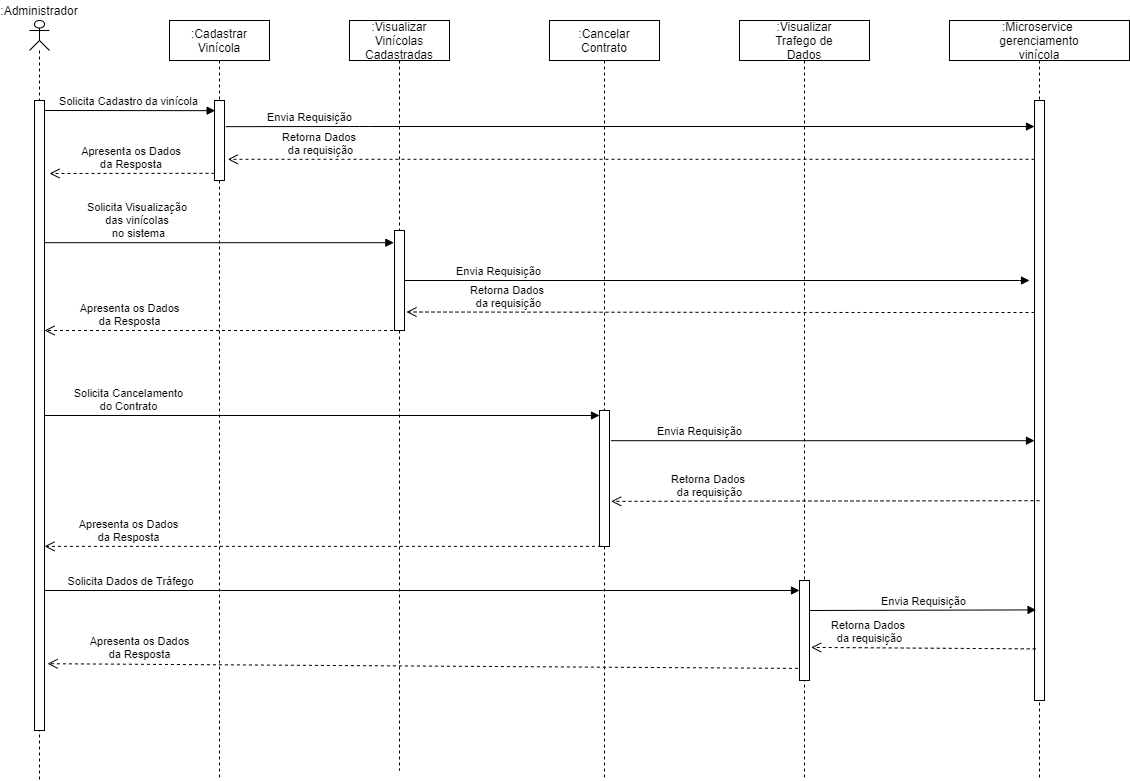

The diagram above was exported from draw.io. Its source (the exported page's mxGraphModel, read from the mxfile embedded in the PNG):
<mxGraphModel dx="2076" dy="1160" grid="1" gridSize="10" guides="1" tooltips="1" connect="1" arrows="1" fold="1" page="1" pageScale="1" pageWidth="1169" pageHeight="827" math="0" shadow="0">
  <root>
    <mxCell id="0" />
    <mxCell id="1" parent="0" />
    <mxCell id="8afnM62LjqQWX1kdNBDl-3" value=":Cancelar&lt;br&gt;Contrato" style="shape=umlLifeline;perimeter=lifelinePerimeter;whiteSpace=wrap;html=1;container=1;collapsible=0;recursiveResize=0;outlineConnect=0;" vertex="1" parent="1">
      <mxGeometry x="560" y="40" width="110" height="760" as="geometry" />
    </mxCell>
    <mxCell id="8afnM62LjqQWX1kdNBDl-10" value="" style="html=1;points=[];perimeter=orthogonalPerimeter;" vertex="1" parent="8afnM62LjqQWX1kdNBDl-3">
      <mxGeometry x="50" y="390" width="10" height="136" as="geometry" />
    </mxCell>
    <mxCell id="8afnM62LjqQWX1kdNBDl-4" value=":Visualizar&lt;br&gt;Trafego de&lt;br&gt;Dados" style="shape=umlLifeline;perimeter=lifelinePerimeter;whiteSpace=wrap;html=1;container=1;collapsible=0;recursiveResize=0;outlineConnect=0;" vertex="1" parent="1">
      <mxGeometry x="750" y="40" width="130" height="760" as="geometry" />
    </mxCell>
    <mxCell id="8afnM62LjqQWX1kdNBDl-11" value="" style="html=1;points=[];perimeter=orthogonalPerimeter;" vertex="1" parent="8afnM62LjqQWX1kdNBDl-4">
      <mxGeometry x="60" y="560" width="10" height="100" as="geometry" />
    </mxCell>
    <mxCell id="8afnM62LjqQWX1kdNBDl-5" value=":Microservice&amp;nbsp;&lt;br&gt;gerenciamento&lt;br&gt;vinícola" style="shape=umlLifeline;perimeter=lifelinePerimeter;whiteSpace=wrap;html=1;container=1;collapsible=0;recursiveResize=0;outlineConnect=0;" vertex="1" parent="1">
      <mxGeometry x="960" y="40" width="180" height="760" as="geometry" />
    </mxCell>
    <mxCell id="8afnM62LjqQWX1kdNBDl-12" value="" style="html=1;points=[];perimeter=orthogonalPerimeter;" vertex="1" parent="8afnM62LjqQWX1kdNBDl-5">
      <mxGeometry x="85" y="80" width="10" height="600" as="geometry" />
    </mxCell>
    <mxCell id="8afnM62LjqQWX1kdNBDl-13" value=":Visualizar&lt;br&gt;Vinícolas&lt;br&gt;Cadastradas" style="shape=umlLifeline;perimeter=lifelinePerimeter;whiteSpace=wrap;html=1;container=1;collapsible=0;recursiveResize=0;outlineConnect=0;" vertex="1" parent="1">
      <mxGeometry x="360" y="40" width="100" height="750" as="geometry" />
    </mxCell>
    <mxCell id="8afnM62LjqQWX1kdNBDl-32" value="" style="html=1;points=[];perimeter=orthogonalPerimeter;" vertex="1" parent="8afnM62LjqQWX1kdNBDl-13">
      <mxGeometry x="45" y="210" width="10" height="100" as="geometry" />
    </mxCell>
    <mxCell id="8afnM62LjqQWX1kdNBDl-14" value=":Cadastrar&lt;br&gt;Vinícola" style="shape=umlLifeline;perimeter=lifelinePerimeter;whiteSpace=wrap;html=1;container=1;collapsible=0;recursiveResize=0;outlineConnect=0;" vertex="1" parent="1">
      <mxGeometry x="180" y="40" width="100" height="760" as="geometry" />
    </mxCell>
    <mxCell id="8afnM62LjqQWX1kdNBDl-27" value="" style="html=1;points=[];perimeter=orthogonalPerimeter;" vertex="1" parent="8afnM62LjqQWX1kdNBDl-14">
      <mxGeometry x="45" y="80" width="10" height="80" as="geometry" />
    </mxCell>
    <mxCell id="8afnM62LjqQWX1kdNBDl-16" value="" style="shape=umlLifeline;participant=umlActor;perimeter=lifelinePerimeter;whiteSpace=wrap;html=1;container=1;collapsible=0;recursiveResize=0;verticalAlign=top;spacingTop=36;outlineConnect=0;size=30;" vertex="1" parent="1">
      <mxGeometry x="40" y="40" width="20" height="760" as="geometry" />
    </mxCell>
    <mxCell id="8afnM62LjqQWX1kdNBDl-21" value="" style="html=1;points=[];perimeter=orthogonalPerimeter;" vertex="1" parent="1">
      <mxGeometry x="45" y="120" width="10" height="630" as="geometry" />
    </mxCell>
    <mxCell id="8afnM62LjqQWX1kdNBDl-24" value="Solicita Cadastro da vinícola" style="html=1;verticalAlign=bottom;endArrow=block;entryX=0.064;entryY=0.127;entryDx=0;entryDy=0;entryPerimeter=0;" edge="1" parent="1" target="8afnM62LjqQWX1kdNBDl-27">
      <mxGeometry x="-0.0258" width="80" relative="1" as="geometry">
        <mxPoint x="55" y="130" as="sourcePoint" />
        <mxPoint x="220" y="130" as="targetPoint" />
        <mxPoint as="offset" />
      </mxGeometry>
    </mxCell>
    <mxCell id="8afnM62LjqQWX1kdNBDl-25" value=":Administrador" style="text;html=1;strokeColor=none;fillColor=none;align=center;verticalAlign=middle;whiteSpace=wrap;rounded=0;" vertex="1" parent="1">
      <mxGeometry x="30" y="20" width="40" height="20" as="geometry" />
    </mxCell>
    <mxCell id="8afnM62LjqQWX1kdNBDl-28" value="Envia Requisição" style="html=1;verticalAlign=bottom;endArrow=block;exitX=1.133;exitY=0.327;exitDx=0;exitDy=0;exitPerimeter=0;" edge="1" parent="1" source="8afnM62LjqQWX1kdNBDl-27" target="8afnM62LjqQWX1kdNBDl-12">
      <mxGeometry x="-0.7931" width="80" relative="1" as="geometry">
        <mxPoint x="270" y="180" as="sourcePoint" />
        <mxPoint x="320" y="140" as="targetPoint" />
        <Array as="points">
          <mxPoint x="370" y="146" />
        </Array>
        <mxPoint as="offset" />
      </mxGeometry>
    </mxCell>
    <mxCell id="8afnM62LjqQWX1kdNBDl-30" value="Retorna Dados &lt;br&gt;da requisição" style="html=1;verticalAlign=bottom;endArrow=open;dashed=1;endSize=8;entryX=1.333;entryY=0.735;entryDx=0;entryDy=0;entryPerimeter=0;" edge="1" parent="1" source="8afnM62LjqQWX1kdNBDl-12" target="8afnM62LjqQWX1kdNBDl-27">
      <mxGeometry x="0.7727" relative="1" as="geometry">
        <mxPoint x="1040" y="170" as="sourcePoint" />
        <mxPoint x="240" y="165" as="targetPoint" />
        <mxPoint as="offset" />
      </mxGeometry>
    </mxCell>
    <mxCell id="8afnM62LjqQWX1kdNBDl-31" value="Apresenta os Dados &lt;br&gt;da Resposta&amp;nbsp;" style="html=1;verticalAlign=bottom;endArrow=open;dashed=1;endSize=8;exitX=0;exitY=0.91;exitDx=0;exitDy=0;exitPerimeter=0;" edge="1" parent="1" source="8afnM62LjqQWX1kdNBDl-27">
      <mxGeometry relative="1" as="geometry">
        <mxPoint x="220" y="180" as="sourcePoint" />
        <mxPoint x="60" y="193" as="targetPoint" />
      </mxGeometry>
    </mxCell>
    <mxCell id="8afnM62LjqQWX1kdNBDl-33" value="Solicita Visualização &lt;br&gt;das vinícolas &lt;br&gt;no sistema" style="html=1;verticalAlign=bottom;endArrow=block;entryX=-0.067;entryY=0.122;entryDx=0;entryDy=0;entryPerimeter=0;" edge="1" parent="1" source="8afnM62LjqQWX1kdNBDl-21" target="8afnM62LjqQWX1kdNBDl-32">
      <mxGeometry x="-0.464" width="80" relative="1" as="geometry">
        <mxPoint x="55" y="230" as="sourcePoint" />
        <mxPoint x="400" y="261" as="targetPoint" />
        <mxPoint as="offset" />
      </mxGeometry>
    </mxCell>
    <mxCell id="8afnM62LjqQWX1kdNBDl-37" value="Envia Requisição" style="html=1;verticalAlign=bottom;endArrow=block;" edge="1" parent="1" source="8afnM62LjqQWX1kdNBDl-32">
      <mxGeometry x="-0.7006" width="80" relative="1" as="geometry">
        <mxPoint x="430" y="289.58" as="sourcePoint" />
        <mxPoint x="1040" y="300" as="targetPoint" />
        <Array as="points">
          <mxPoint x="1040" y="300" />
        </Array>
        <mxPoint as="offset" />
      </mxGeometry>
    </mxCell>
    <mxCell id="8afnM62LjqQWX1kdNBDl-38" value="Retorna Dados&amp;nbsp;&lt;br&gt;da requisição" style="html=1;verticalAlign=bottom;endArrow=open;dashed=1;endSize=8;entryX=1.2;entryY=0.815;entryDx=0;entryDy=0;entryPerimeter=0;" edge="1" parent="1" source="8afnM62LjqQWX1kdNBDl-12" target="8afnM62LjqQWX1kdNBDl-32">
      <mxGeometry x="0.672" relative="1" as="geometry">
        <mxPoint x="1040" y="350" as="sourcePoint" />
        <mxPoint x="960" y="350" as="targetPoint" />
        <Array as="points">
          <mxPoint x="880" y="332" />
        </Array>
        <mxPoint as="offset" />
      </mxGeometry>
    </mxCell>
    <mxCell id="8afnM62LjqQWX1kdNBDl-39" value="Apresenta os Dados&lt;br&gt;da Resposta" style="html=1;verticalAlign=bottom;endArrow=open;dashed=1;endSize=8;" edge="1" parent="1" source="8afnM62LjqQWX1kdNBDl-13" target="8afnM62LjqQWX1kdNBDl-21">
      <mxGeometry x="0.5205" relative="1" as="geometry">
        <mxPoint x="420" y="260" as="sourcePoint" />
        <mxPoint x="310" y="330" as="targetPoint" />
        <Array as="points">
          <mxPoint x="380" y="350" />
        </Array>
        <mxPoint as="offset" />
      </mxGeometry>
    </mxCell>
    <mxCell id="8afnM62LjqQWX1kdNBDl-40" value="Envia Requisição" style="html=1;verticalAlign=bottom;endArrow=block;exitX=1.167;exitY=0.222;exitDx=0;exitDy=0;exitPerimeter=0;" edge="1" parent="1" source="8afnM62LjqQWX1kdNBDl-10" target="8afnM62LjqQWX1kdNBDl-12">
      <mxGeometry x="-0.5827" width="80" relative="1" as="geometry">
        <mxPoint x="620" y="390" as="sourcePoint" />
        <mxPoint x="700" y="390" as="targetPoint" />
        <mxPoint as="offset" />
      </mxGeometry>
    </mxCell>
    <mxCell id="8afnM62LjqQWX1kdNBDl-42" value="Solicita Cancelamento&lt;br&gt;do Contrato" style="html=1;verticalAlign=bottom;endArrow=block;" edge="1" parent="1" source="8afnM62LjqQWX1kdNBDl-21" target="8afnM62LjqQWX1kdNBDl-10">
      <mxGeometry x="-0.6937" width="80" relative="1" as="geometry">
        <mxPoint x="60" y="440" as="sourcePoint" />
        <mxPoint x="615" y="440" as="targetPoint" />
        <mxPoint as="offset" />
      </mxGeometry>
    </mxCell>
    <mxCell id="8afnM62LjqQWX1kdNBDl-43" value="Retorna Dados&amp;nbsp;&lt;br&gt;da requisição" style="html=1;verticalAlign=bottom;endArrow=open;dashed=1;endSize=8;exitX=0.5;exitY=0.667;exitDx=0;exitDy=0;exitPerimeter=0;entryX=1.167;entryY=0.668;entryDx=0;entryDy=0;entryPerimeter=0;" edge="1" parent="1" source="8afnM62LjqQWX1kdNBDl-12" target="8afnM62LjqQWX1kdNBDl-10">
      <mxGeometry x="0.5409" relative="1" as="geometry">
        <mxPoint x="1040" y="520" as="sourcePoint" />
        <mxPoint x="960" y="520" as="targetPoint" />
        <mxPoint as="offset" />
      </mxGeometry>
    </mxCell>
    <mxCell id="8afnM62LjqQWX1kdNBDl-44" value="Apresenta os Dados&lt;br&gt;da Resposta" style="html=1;verticalAlign=bottom;endArrow=open;dashed=1;endSize=8;exitX=0.145;exitY=0.999;exitDx=0;exitDy=0;exitPerimeter=0;" edge="1" parent="1" source="8afnM62LjqQWX1kdNBDl-10" target="8afnM62LjqQWX1kdNBDl-21">
      <mxGeometry x="0.6945" relative="1" as="geometry">
        <mxPoint x="610" y="550" as="sourcePoint" />
        <mxPoint x="530" y="550" as="targetPoint" />
        <mxPoint as="offset" />
      </mxGeometry>
    </mxCell>
    <mxCell id="8afnM62LjqQWX1kdNBDl-45" value="Solicita Dados de Tráfego" style="html=1;verticalAlign=bottom;endArrow=block;entryX=0;entryY=0.1;entryDx=0;entryDy=0;entryPerimeter=0;" edge="1" parent="1" target="8afnM62LjqQWX1kdNBDl-11">
      <mxGeometry x="-0.7748" width="80" relative="1" as="geometry">
        <mxPoint x="55" y="610" as="sourcePoint" />
        <mxPoint x="135" y="610" as="targetPoint" />
        <mxPoint as="offset" />
      </mxGeometry>
    </mxCell>
    <mxCell id="8afnM62LjqQWX1kdNBDl-46" value="Envia Requisição" style="html=1;verticalAlign=bottom;endArrow=block;entryX=0.157;entryY=0.849;entryDx=0;entryDy=0;entryPerimeter=0;" edge="1" parent="1" target="8afnM62LjqQWX1kdNBDl-12">
      <mxGeometry width="80" relative="1" as="geometry">
        <mxPoint x="820" y="630" as="sourcePoint" />
        <mxPoint x="1040" y="630" as="targetPoint" />
      </mxGeometry>
    </mxCell>
    <mxCell id="8afnM62LjqQWX1kdNBDl-47" value="Retorna Dados&amp;nbsp;&lt;br&gt;da requisição" style="html=1;verticalAlign=bottom;endArrow=open;dashed=1;endSize=8;exitX=0.121;exitY=0.914;exitDx=0;exitDy=0;exitPerimeter=0;entryX=1.166;entryY=0.669;entryDx=0;entryDy=0;entryPerimeter=0;" edge="1" parent="1" source="8afnM62LjqQWX1kdNBDl-12" target="8afnM62LjqQWX1kdNBDl-11">
      <mxGeometry x="0.4804" relative="1" as="geometry">
        <mxPoint x="1040" y="670" as="sourcePoint" />
        <mxPoint x="960" y="670" as="targetPoint" />
        <mxPoint as="offset" />
      </mxGeometry>
    </mxCell>
    <mxCell id="8afnM62LjqQWX1kdNBDl-48" value="Apresenta os Dados&lt;br&gt;da Resposta" style="html=1;verticalAlign=bottom;endArrow=open;dashed=1;endSize=8;exitX=-0.159;exitY=0.879;exitDx=0;exitDy=0;exitPerimeter=0;entryX=1.307;entryY=0.894;entryDx=0;entryDy=0;entryPerimeter=0;" edge="1" parent="1" source="8afnM62LjqQWX1kdNBDl-11" target="8afnM62LjqQWX1kdNBDl-21">
      <mxGeometry x="0.755" y="-1" relative="1" as="geometry">
        <mxPoint x="800" y="690" as="sourcePoint" />
        <mxPoint x="700" y="690" as="targetPoint" />
        <mxPoint as="offset" />
      </mxGeometry>
    </mxCell>
  </root>
</mxGraphModel>